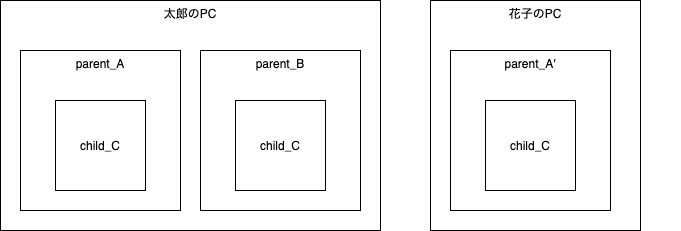

The diagram above was exported from draw.io. Its source (the exported page's mxGraphModel, read from the mxfile embedded in the PNG):
<mxGraphModel dx="867" dy="860" grid="1" gridSize="10" guides="1" tooltips="1" connect="1" arrows="1" fold="1" page="1" pageScale="1" pageWidth="850" pageHeight="1100" math="0" shadow="0">
  <root>
    <mxCell id="0" />
    <mxCell id="1" parent="0" />
    <mxCell id="7" value="" style="group" vertex="1" connectable="0" parent="1">
      <mxGeometry x="80" y="200" width="360" height="180" as="geometry" />
    </mxCell>
    <mxCell id="15" value="太郎のPC" style="rounded=0;whiteSpace=wrap;html=1;verticalAlign=top;" vertex="1" parent="7">
      <mxGeometry x="-20" y="-50" width="380" height="230" as="geometry" />
    </mxCell>
    <mxCell id="2" value="parent_A" style="whiteSpace=wrap;html=1;aspect=fixed;verticalAlign=top;" vertex="1" parent="7">
      <mxGeometry width="160" height="160" as="geometry" />
    </mxCell>
    <mxCell id="4" value="child_C" style="whiteSpace=wrap;html=1;aspect=fixed;" vertex="1" parent="7">
      <mxGeometry x="35" y="50" width="90" height="90" as="geometry" />
    </mxCell>
    <mxCell id="8" value="" style="group" vertex="1" connectable="0" parent="1">
      <mxGeometry x="510" y="200" width="230" height="180" as="geometry" />
    </mxCell>
    <mxCell id="16" value="花子のPC" style="rounded=0;whiteSpace=wrap;html=1;verticalAlign=top;" vertex="1" parent="8">
      <mxGeometry x="-20" y="-50" width="210" height="230" as="geometry" />
    </mxCell>
    <mxCell id="9" value="parent_A'" style="whiteSpace=wrap;html=1;aspect=fixed;verticalAlign=top;" vertex="1" parent="8">
      <mxGeometry width="160" height="160" as="geometry" />
    </mxCell>
    <mxCell id="10" value="child_C" style="whiteSpace=wrap;html=1;aspect=fixed;" vertex="1" parent="8">
      <mxGeometry x="35" y="50" width="90" height="90" as="geometry" />
    </mxCell>
    <mxCell id="11" value="" style="group" vertex="1" connectable="0" parent="1">
      <mxGeometry x="260" y="200" width="160" height="160" as="geometry" />
    </mxCell>
    <mxCell id="12" value="parent_B" style="whiteSpace=wrap;html=1;aspect=fixed;verticalAlign=top;" vertex="1" parent="11">
      <mxGeometry width="160" height="160" as="geometry" />
    </mxCell>
    <mxCell id="13" value="child_C" style="whiteSpace=wrap;html=1;aspect=fixed;" vertex="1" parent="11">
      <mxGeometry x="35" y="50" width="90" height="90" as="geometry" />
    </mxCell>
  </root>
</mxGraphModel>